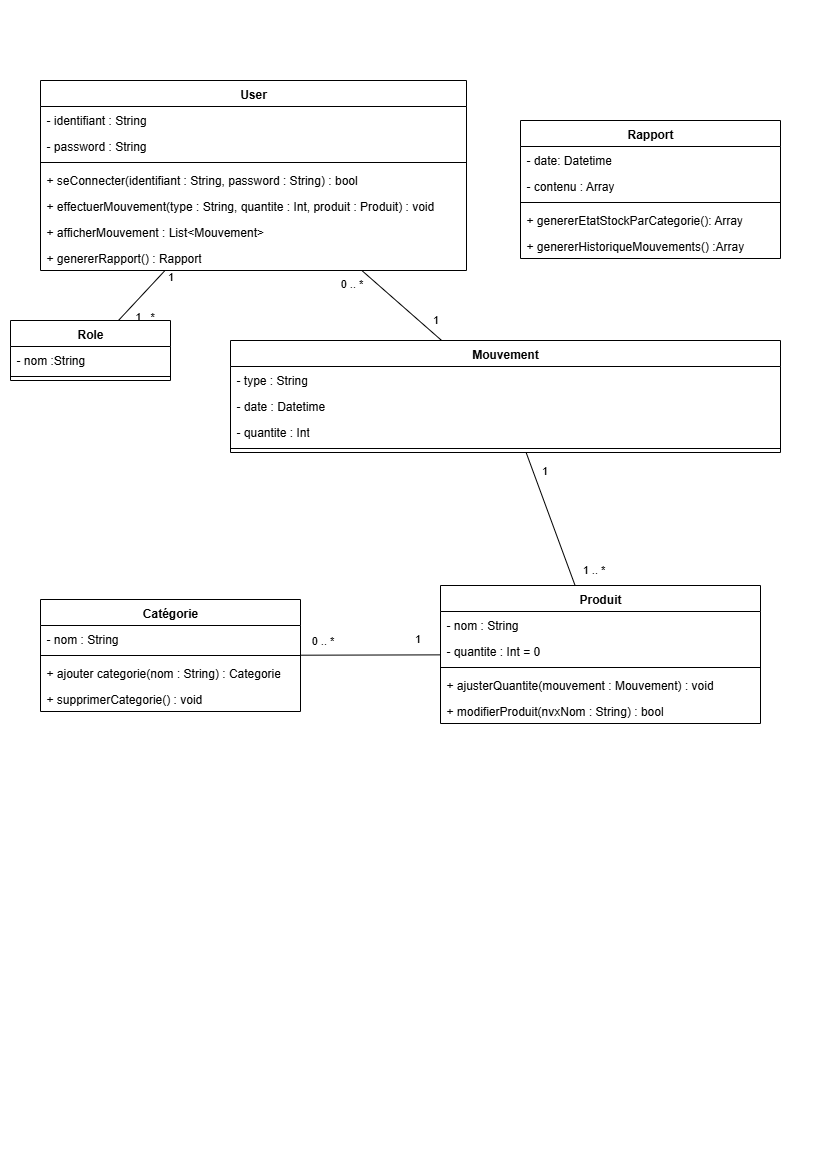

The diagram above was exported from draw.io. Its source (the exported page's mxGraphModel, read from the mxfile embedded in the PNG):
<mxGraphModel dx="784" dy="1102" grid="1" gridSize="10" guides="1" tooltips="1" connect="1" arrows="1" fold="1" page="1" pageScale="1" pageWidth="827" pageHeight="1169" math="0" shadow="0">
  <root>
    <mxCell id="0" />
    <mxCell id="1" parent="0" />
    <mxCell id="3ZPPji94Y3YU8Jwg-GKG-13" style="rounded=0;orthogonalLoop=1;jettySize=auto;html=1;endArrow=none;endFill=0;" edge="1" parent="1" source="3ZPPji94Y3YU8Jwg-GKG-1" target="3ZPPji94Y3YU8Jwg-GKG-9">
      <mxGeometry relative="1" as="geometry" />
    </mxCell>
    <mxCell id="3ZPPji94Y3YU8Jwg-GKG-14" value="1" style="edgeLabel;html=1;align=center;verticalAlign=middle;resizable=0;points=[];" vertex="1" connectable="0" parent="3ZPPji94Y3YU8Jwg-GKG-13">
      <mxGeometry x="-0.7844" relative="1" as="geometry">
        <mxPoint x="10" as="offset" />
      </mxGeometry>
    </mxCell>
    <mxCell id="3ZPPji94Y3YU8Jwg-GKG-15" value="1.. *" style="edgeLabel;html=1;align=center;verticalAlign=middle;resizable=0;points=[];" vertex="1" connectable="0" parent="3ZPPji94Y3YU8Jwg-GKG-13">
      <mxGeometry x="0.7126" y="3" relative="1" as="geometry">
        <mxPoint x="17" as="offset" />
      </mxGeometry>
    </mxCell>
    <mxCell id="3ZPPji94Y3YU8Jwg-GKG-40" style="rounded=0;orthogonalLoop=1;jettySize=auto;html=1;endArrow=none;endFill=0;" edge="1" parent="1" source="3ZPPji94Y3YU8Jwg-GKG-1" target="3ZPPji94Y3YU8Jwg-GKG-24">
      <mxGeometry relative="1" as="geometry" />
    </mxCell>
    <mxCell id="3ZPPji94Y3YU8Jwg-GKG-41" value="0 .. *" style="edgeLabel;html=1;align=center;verticalAlign=middle;resizable=0;points=[];" vertex="1" connectable="0" parent="3ZPPji94Y3YU8Jwg-GKG-40">
      <mxGeometry x="-0.7392" y="-1" relative="1" as="geometry">
        <mxPoint x="-21" y="3" as="offset" />
      </mxGeometry>
    </mxCell>
    <mxCell id="3ZPPji94Y3YU8Jwg-GKG-42" value="1" style="edgeLabel;html=1;align=center;verticalAlign=middle;resizable=0;points=[];" vertex="1" connectable="0" parent="3ZPPji94Y3YU8Jwg-GKG-40">
      <mxGeometry x="0.7936" y="-3" relative="1" as="geometry">
        <mxPoint x="4" y="-16" as="offset" />
      </mxGeometry>
    </mxCell>
    <mxCell id="3ZPPji94Y3YU8Jwg-GKG-1" value="User" style="swimlane;fontStyle=1;align=center;verticalAlign=top;childLayout=stackLayout;horizontal=1;startSize=26;horizontalStack=0;resizeParent=1;resizeParentMax=0;resizeLast=0;collapsible=1;marginBottom=0;whiteSpace=wrap;html=1;" vertex="1" parent="1">
      <mxGeometry x="40" y="80" width="426" height="190" as="geometry" />
    </mxCell>
    <mxCell id="3ZPPji94Y3YU8Jwg-GKG-2" value="- identifiant : String" style="text;strokeColor=none;fillColor=none;align=left;verticalAlign=top;spacingLeft=4;spacingRight=4;overflow=hidden;rotatable=0;points=[[0,0.5],[1,0.5]];portConstraint=eastwest;whiteSpace=wrap;html=1;" vertex="1" parent="3ZPPji94Y3YU8Jwg-GKG-1">
      <mxGeometry y="26" width="426" height="26" as="geometry" />
    </mxCell>
    <mxCell id="3ZPPji94Y3YU8Jwg-GKG-6" value="- password : String" style="text;strokeColor=none;fillColor=none;align=left;verticalAlign=top;spacingLeft=4;spacingRight=4;overflow=hidden;rotatable=0;points=[[0,0.5],[1,0.5]];portConstraint=eastwest;whiteSpace=wrap;html=1;" vertex="1" parent="3ZPPji94Y3YU8Jwg-GKG-1">
      <mxGeometry y="52" width="426" height="26" as="geometry" />
    </mxCell>
    <mxCell id="3ZPPji94Y3YU8Jwg-GKG-3" value="" style="line;strokeWidth=1;fillColor=none;align=left;verticalAlign=middle;spacingTop=-1;spacingLeft=3;spacingRight=3;rotatable=0;labelPosition=right;points=[];portConstraint=eastwest;strokeColor=inherit;" vertex="1" parent="3ZPPji94Y3YU8Jwg-GKG-1">
      <mxGeometry y="78" width="426" height="8" as="geometry" />
    </mxCell>
    <mxCell id="3ZPPji94Y3YU8Jwg-GKG-4" value="+ seConnecter(identifiant : String, password : String) : bool&amp;nbsp;" style="text;strokeColor=none;fillColor=none;align=left;verticalAlign=top;spacingLeft=4;spacingRight=4;overflow=hidden;rotatable=0;points=[[0,0.5],[1,0.5]];portConstraint=eastwest;whiteSpace=wrap;html=1;" vertex="1" parent="3ZPPji94Y3YU8Jwg-GKG-1">
      <mxGeometry y="86" width="426" height="26" as="geometry" />
    </mxCell>
    <mxCell id="3ZPPji94Y3YU8Jwg-GKG-7" value="+ effectuerMouvement(type : String, quantite : Int, produit : Produit) : void" style="text;strokeColor=none;fillColor=none;align=left;verticalAlign=top;spacingLeft=4;spacingRight=4;overflow=hidden;rotatable=0;points=[[0,0.5],[1,0.5]];portConstraint=eastwest;whiteSpace=wrap;html=1;" vertex="1" parent="3ZPPji94Y3YU8Jwg-GKG-1">
      <mxGeometry y="112" width="426" height="26" as="geometry" />
    </mxCell>
    <mxCell id="3ZPPji94Y3YU8Jwg-GKG-27" value="+ afficherMouvement : List&amp;lt;Mouvement&amp;gt;" style="text;strokeColor=none;fillColor=none;align=left;verticalAlign=top;spacingLeft=4;spacingRight=4;overflow=hidden;rotatable=0;points=[[0,0.5],[1,0.5]];portConstraint=eastwest;whiteSpace=wrap;html=1;" vertex="1" parent="3ZPPji94Y3YU8Jwg-GKG-1">
      <mxGeometry y="138" width="426" height="26" as="geometry" />
    </mxCell>
    <mxCell id="3ZPPji94Y3YU8Jwg-GKG-8" value="+ genererRapport() : Rapport" style="text;strokeColor=none;fillColor=none;align=left;verticalAlign=top;spacingLeft=4;spacingRight=4;overflow=hidden;rotatable=0;points=[[0,0.5],[1,0.5]];portConstraint=eastwest;whiteSpace=wrap;html=1;" vertex="1" parent="3ZPPji94Y3YU8Jwg-GKG-1">
      <mxGeometry y="164" width="426" height="26" as="geometry" />
    </mxCell>
    <mxCell id="3ZPPji94Y3YU8Jwg-GKG-9" value="Role" style="swimlane;fontStyle=1;align=center;verticalAlign=top;childLayout=stackLayout;horizontal=1;startSize=26;horizontalStack=0;resizeParent=1;resizeParentMax=0;resizeLast=0;collapsible=1;marginBottom=0;whiteSpace=wrap;html=1;" vertex="1" parent="1">
      <mxGeometry x="10" y="320" width="160" height="60" as="geometry" />
    </mxCell>
    <mxCell id="3ZPPji94Y3YU8Jwg-GKG-10" value="- nom :String" style="text;strokeColor=none;fillColor=none;align=left;verticalAlign=top;spacingLeft=4;spacingRight=4;overflow=hidden;rotatable=0;points=[[0,0.5],[1,0.5]];portConstraint=eastwest;whiteSpace=wrap;html=1;" vertex="1" parent="3ZPPji94Y3YU8Jwg-GKG-9">
      <mxGeometry y="26" width="160" height="26" as="geometry" />
    </mxCell>
    <mxCell id="3ZPPji94Y3YU8Jwg-GKG-11" value="" style="line;strokeWidth=1;fillColor=none;align=left;verticalAlign=middle;spacingTop=-1;spacingLeft=3;spacingRight=3;rotatable=0;labelPosition=right;points=[];portConstraint=eastwest;strokeColor=inherit;" vertex="1" parent="3ZPPji94Y3YU8Jwg-GKG-9">
      <mxGeometry y="52" width="160" height="8" as="geometry" />
    </mxCell>
    <mxCell id="3ZPPji94Y3YU8Jwg-GKG-47" style="rounded=0;orthogonalLoop=1;jettySize=auto;html=1;endArrow=none;endFill=0;" edge="1" parent="1" source="3ZPPji94Y3YU8Jwg-GKG-16" target="3ZPPji94Y3YU8Jwg-GKG-20">
      <mxGeometry relative="1" as="geometry" />
    </mxCell>
    <mxCell id="3ZPPji94Y3YU8Jwg-GKG-48" value="1" style="edgeLabel;html=1;align=center;verticalAlign=middle;resizable=0;points=[];" vertex="1" connectable="0" parent="3ZPPji94Y3YU8Jwg-GKG-47">
      <mxGeometry x="-0.6875" y="-2" relative="1" as="geometry">
        <mxPoint x="-1" y="-15" as="offset" />
      </mxGeometry>
    </mxCell>
    <mxCell id="3ZPPji94Y3YU8Jwg-GKG-49" value="0 .. *" style="edgeLabel;html=1;align=center;verticalAlign=middle;resizable=0;points=[];" vertex="1" connectable="0" parent="3ZPPji94Y3YU8Jwg-GKG-47">
      <mxGeometry x="0.7" y="1" relative="1" as="geometry">
        <mxPoint y="-16" as="offset" />
      </mxGeometry>
    </mxCell>
    <mxCell id="3ZPPji94Y3YU8Jwg-GKG-16" value="Produit" style="swimlane;fontStyle=1;align=center;verticalAlign=top;childLayout=stackLayout;horizontal=1;startSize=26;horizontalStack=0;resizeParent=1;resizeParentMax=0;resizeLast=0;collapsible=1;marginBottom=0;whiteSpace=wrap;html=1;" vertex="1" parent="1">
      <mxGeometry x="440" y="585" width="320" height="138" as="geometry" />
    </mxCell>
    <mxCell id="3ZPPji94Y3YU8Jwg-GKG-17" value="- nom : String" style="text;strokeColor=none;fillColor=none;align=left;verticalAlign=top;spacingLeft=4;spacingRight=4;overflow=hidden;rotatable=0;points=[[0,0.5],[1,0.5]];portConstraint=eastwest;whiteSpace=wrap;html=1;" vertex="1" parent="3ZPPji94Y3YU8Jwg-GKG-16">
      <mxGeometry y="26" width="320" height="26" as="geometry" />
    </mxCell>
    <mxCell id="3ZPPji94Y3YU8Jwg-GKG-28" value="- quantite : Int = 0&amp;nbsp;" style="text;strokeColor=none;fillColor=none;align=left;verticalAlign=top;spacingLeft=4;spacingRight=4;overflow=hidden;rotatable=0;points=[[0,0.5],[1,0.5]];portConstraint=eastwest;whiteSpace=wrap;html=1;" vertex="1" parent="3ZPPji94Y3YU8Jwg-GKG-16">
      <mxGeometry y="52" width="320" height="26" as="geometry" />
    </mxCell>
    <mxCell id="3ZPPji94Y3YU8Jwg-GKG-18" value="" style="line;strokeWidth=1;fillColor=none;align=left;verticalAlign=middle;spacingTop=-1;spacingLeft=3;spacingRight=3;rotatable=0;labelPosition=right;points=[];portConstraint=eastwest;strokeColor=inherit;" vertex="1" parent="3ZPPji94Y3YU8Jwg-GKG-16">
      <mxGeometry y="78" width="320" height="8" as="geometry" />
    </mxCell>
    <mxCell id="3ZPPji94Y3YU8Jwg-GKG-19" value="+ ajusterQuantite(mouvement : Mouvement) : void" style="text;strokeColor=none;fillColor=none;align=left;verticalAlign=top;spacingLeft=4;spacingRight=4;overflow=hidden;rotatable=0;points=[[0,0.5],[1,0.5]];portConstraint=eastwest;whiteSpace=wrap;html=1;" vertex="1" parent="3ZPPji94Y3YU8Jwg-GKG-16">
      <mxGeometry y="86" width="320" height="26" as="geometry" />
    </mxCell>
    <mxCell id="3ZPPji94Y3YU8Jwg-GKG-37" value="+ modifierProduit(nvxNom : String) : bool" style="text;strokeColor=none;fillColor=none;align=left;verticalAlign=top;spacingLeft=4;spacingRight=4;overflow=hidden;rotatable=0;points=[[0,0.5],[1,0.5]];portConstraint=eastwest;whiteSpace=wrap;html=1;" vertex="1" parent="3ZPPji94Y3YU8Jwg-GKG-16">
      <mxGeometry y="112" width="320" height="26" as="geometry" />
    </mxCell>
    <mxCell id="3ZPPji94Y3YU8Jwg-GKG-20" value="Catégorie" style="swimlane;fontStyle=1;align=center;verticalAlign=top;childLayout=stackLayout;horizontal=1;startSize=26;horizontalStack=0;resizeParent=1;resizeParentMax=0;resizeLast=0;collapsible=1;marginBottom=0;whiteSpace=wrap;html=1;" vertex="1" parent="1">
      <mxGeometry x="40" y="599" width="260" height="112" as="geometry" />
    </mxCell>
    <mxCell id="3ZPPji94Y3YU8Jwg-GKG-21" value="- nom : String" style="text;strokeColor=none;fillColor=none;align=left;verticalAlign=top;spacingLeft=4;spacingRight=4;overflow=hidden;rotatable=0;points=[[0,0.5],[1,0.5]];portConstraint=eastwest;whiteSpace=wrap;html=1;" vertex="1" parent="3ZPPji94Y3YU8Jwg-GKG-20">
      <mxGeometry y="26" width="260" height="26" as="geometry" />
    </mxCell>
    <mxCell id="3ZPPji94Y3YU8Jwg-GKG-22" value="" style="line;strokeWidth=1;fillColor=none;align=left;verticalAlign=middle;spacingTop=-1;spacingLeft=3;spacingRight=3;rotatable=0;labelPosition=right;points=[];portConstraint=eastwest;strokeColor=inherit;" vertex="1" parent="3ZPPji94Y3YU8Jwg-GKG-20">
      <mxGeometry y="52" width="260" height="8" as="geometry" />
    </mxCell>
    <mxCell id="3ZPPji94Y3YU8Jwg-GKG-23" value="+ ajouter categorie(nom : String) : Categorie" style="text;strokeColor=none;fillColor=none;align=left;verticalAlign=top;spacingLeft=4;spacingRight=4;overflow=hidden;rotatable=0;points=[[0,0.5],[1,0.5]];portConstraint=eastwest;whiteSpace=wrap;html=1;" vertex="1" parent="3ZPPji94Y3YU8Jwg-GKG-20">
      <mxGeometry y="60" width="260" height="26" as="geometry" />
    </mxCell>
    <mxCell id="3ZPPji94Y3YU8Jwg-GKG-36" value="+ supprimerCategorie() : void" style="text;strokeColor=none;fillColor=none;align=left;verticalAlign=top;spacingLeft=4;spacingRight=4;overflow=hidden;rotatable=0;points=[[0,0.5],[1,0.5]];portConstraint=eastwest;whiteSpace=wrap;html=1;" vertex="1" parent="3ZPPji94Y3YU8Jwg-GKG-20">
      <mxGeometry y="86" width="260" height="26" as="geometry" />
    </mxCell>
    <mxCell id="3ZPPji94Y3YU8Jwg-GKG-43" style="rounded=0;orthogonalLoop=1;jettySize=auto;html=1;endArrow=none;endFill=0;" edge="1" parent="1" source="3ZPPji94Y3YU8Jwg-GKG-24" target="3ZPPji94Y3YU8Jwg-GKG-16">
      <mxGeometry relative="1" as="geometry" />
    </mxCell>
    <mxCell id="3ZPPji94Y3YU8Jwg-GKG-44" value="1" style="edgeLabel;html=1;align=center;verticalAlign=middle;resizable=0;points=[];" vertex="1" connectable="0" parent="3ZPPji94Y3YU8Jwg-GKG-43">
      <mxGeometry x="-0.7432" y="-1" relative="1" as="geometry">
        <mxPoint x="13" as="offset" />
      </mxGeometry>
    </mxCell>
    <mxCell id="3ZPPji94Y3YU8Jwg-GKG-45" value="1 .. *" style="edgeLabel;html=1;align=center;verticalAlign=middle;resizable=0;points=[];" vertex="1" connectable="0" parent="3ZPPji94Y3YU8Jwg-GKG-43">
      <mxGeometry x="0.7592" y="2" relative="1" as="geometry">
        <mxPoint x="22" as="offset" />
      </mxGeometry>
    </mxCell>
    <mxCell id="3ZPPji94Y3YU8Jwg-GKG-24" value="Mouvement" style="swimlane;fontStyle=1;align=center;verticalAlign=top;childLayout=stackLayout;horizontal=1;startSize=26;horizontalStack=0;resizeParent=1;resizeParentMax=0;resizeLast=0;collapsible=1;marginBottom=0;whiteSpace=wrap;html=1;" vertex="1" parent="1">
      <mxGeometry x="230" y="340" width="550" height="112" as="geometry" />
    </mxCell>
    <mxCell id="3ZPPji94Y3YU8Jwg-GKG-25" value="- type : String" style="text;strokeColor=none;fillColor=none;align=left;verticalAlign=top;spacingLeft=4;spacingRight=4;overflow=hidden;rotatable=0;points=[[0,0.5],[1,0.5]];portConstraint=eastwest;whiteSpace=wrap;html=1;" vertex="1" parent="3ZPPji94Y3YU8Jwg-GKG-24">
      <mxGeometry y="26" width="550" height="26" as="geometry" />
    </mxCell>
    <mxCell id="3ZPPji94Y3YU8Jwg-GKG-34" value="- date : Datetime" style="text;strokeColor=none;fillColor=none;align=left;verticalAlign=top;spacingLeft=4;spacingRight=4;overflow=hidden;rotatable=0;points=[[0,0.5],[1,0.5]];portConstraint=eastwest;whiteSpace=wrap;html=1;" vertex="1" parent="3ZPPji94Y3YU8Jwg-GKG-24">
      <mxGeometry y="52" width="550" height="26" as="geometry" />
    </mxCell>
    <mxCell id="3ZPPji94Y3YU8Jwg-GKG-33" value="- quantite : Int" style="text;strokeColor=none;fillColor=none;align=left;verticalAlign=top;spacingLeft=4;spacingRight=4;overflow=hidden;rotatable=0;points=[[0,0.5],[1,0.5]];portConstraint=eastwest;whiteSpace=wrap;html=1;" vertex="1" parent="3ZPPji94Y3YU8Jwg-GKG-24">
      <mxGeometry y="78" width="550" height="26" as="geometry" />
    </mxCell>
    <mxCell id="3ZPPji94Y3YU8Jwg-GKG-26" value="" style="line;strokeWidth=1;fillColor=none;align=left;verticalAlign=middle;spacingTop=-1;spacingLeft=3;spacingRight=3;rotatable=0;labelPosition=right;points=[];portConstraint=eastwest;strokeColor=inherit;" vertex="1" parent="3ZPPji94Y3YU8Jwg-GKG-24">
      <mxGeometry y="104" width="550" height="8" as="geometry" />
    </mxCell>
    <mxCell id="3ZPPji94Y3YU8Jwg-GKG-50" value="Rapport" style="swimlane;fontStyle=1;align=center;verticalAlign=top;childLayout=stackLayout;horizontal=1;startSize=26;horizontalStack=0;resizeParent=1;resizeParentMax=0;resizeLast=0;collapsible=1;marginBottom=0;whiteSpace=wrap;html=1;" vertex="1" parent="1">
      <mxGeometry x="520" y="120" width="260" height="138" as="geometry" />
    </mxCell>
    <mxCell id="3ZPPji94Y3YU8Jwg-GKG-51" value="- date: Datetime" style="text;strokeColor=none;fillColor=none;align=left;verticalAlign=top;spacingLeft=4;spacingRight=4;overflow=hidden;rotatable=0;points=[[0,0.5],[1,0.5]];portConstraint=eastwest;whiteSpace=wrap;html=1;" vertex="1" parent="3ZPPji94Y3YU8Jwg-GKG-50">
      <mxGeometry y="26" width="260" height="26" as="geometry" />
    </mxCell>
    <mxCell id="3ZPPji94Y3YU8Jwg-GKG-54" value="- contenu : Array" style="text;strokeColor=none;fillColor=none;align=left;verticalAlign=top;spacingLeft=4;spacingRight=4;overflow=hidden;rotatable=0;points=[[0,0.5],[1,0.5]];portConstraint=eastwest;whiteSpace=wrap;html=1;" vertex="1" parent="3ZPPji94Y3YU8Jwg-GKG-50">
      <mxGeometry y="52" width="260" height="26" as="geometry" />
    </mxCell>
    <mxCell id="3ZPPji94Y3YU8Jwg-GKG-52" value="" style="line;strokeWidth=1;fillColor=none;align=left;verticalAlign=middle;spacingTop=-1;spacingLeft=3;spacingRight=3;rotatable=0;labelPosition=right;points=[];portConstraint=eastwest;strokeColor=inherit;" vertex="1" parent="3ZPPji94Y3YU8Jwg-GKG-50">
      <mxGeometry y="78" width="260" height="8" as="geometry" />
    </mxCell>
    <mxCell id="3ZPPji94Y3YU8Jwg-GKG-53" value="+ genererEtatStockParCategorie(): Array" style="text;strokeColor=none;fillColor=none;align=left;verticalAlign=top;spacingLeft=4;spacingRight=4;overflow=hidden;rotatable=0;points=[[0,0.5],[1,0.5]];portConstraint=eastwest;whiteSpace=wrap;html=1;" vertex="1" parent="3ZPPji94Y3YU8Jwg-GKG-50">
      <mxGeometry y="86" width="260" height="26" as="geometry" />
    </mxCell>
    <mxCell id="3ZPPji94Y3YU8Jwg-GKG-55" value="+ genererHistoriqueMouvements() :Array" style="text;strokeColor=none;fillColor=none;align=left;verticalAlign=top;spacingLeft=4;spacingRight=4;overflow=hidden;rotatable=0;points=[[0,0.5],[1,0.5]];portConstraint=eastwest;whiteSpace=wrap;html=1;" vertex="1" parent="3ZPPji94Y3YU8Jwg-GKG-50">
      <mxGeometry y="112" width="260" height="26" as="geometry" />
    </mxCell>
  </root>
</mxGraphModel>